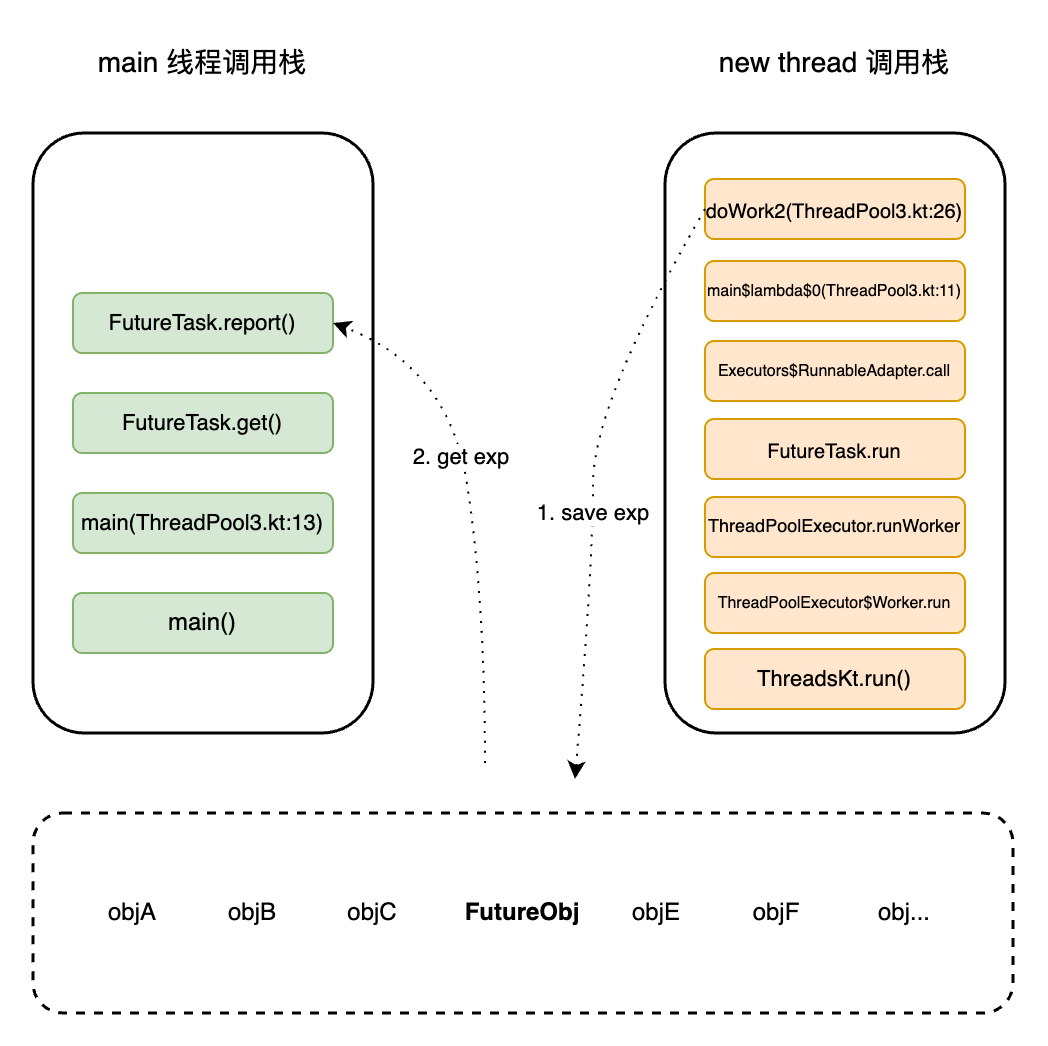

The diagram above was exported from draw.io. Its source (the exported page's mxGraphModel, read from the mxfile embedded in the PNG):
<mxGraphModel dx="1026" dy="659" grid="1" gridSize="9" guides="1" tooltips="1" connect="1" arrows="1" fold="1" page="1" pageScale="1" pageWidth="850" pageHeight="1100" math="0" shadow="0">
  <root>
    <mxCell id="0" />
    <mxCell id="1" parent="0" />
    <mxCell id="Lq0AoeMfKdwk8STI4GJj-1" value="" style="rounded=1;whiteSpace=wrap;html=1;strokeWidth=1.5;" parent="1" vertex="1">
      <mxGeometry x="170" y="270" width="170" height="300" as="geometry" />
    </mxCell>
    <mxCell id="Lq0AoeMfKdwk8STI4GJj-2" value="main 线程调用栈" style="text;html=1;strokeColor=none;fillColor=none;align=center;verticalAlign=middle;whiteSpace=wrap;rounded=0;fontSize=14;" parent="1" vertex="1">
      <mxGeometry x="196.25" y="220" width="117.5" height="30" as="geometry" />
    </mxCell>
    <mxCell id="Lq0AoeMfKdwk8STI4GJj-4" value="main()" style="rounded=1;whiteSpace=wrap;html=1;fillColor=#d5e8d4;strokeColor=#82b366;" parent="1" vertex="1">
      <mxGeometry x="190" y="500" width="130" height="30" as="geometry" />
    </mxCell>
    <mxCell id="Lq0AoeMfKdwk8STI4GJj-5" value="main(ThreadPool3.kt:13)" style="rounded=1;whiteSpace=wrap;html=1;fillColor=#d5e8d4;strokeColor=#82b366;fontSize=11;" parent="1" vertex="1">
      <mxGeometry x="190" y="450" width="130" height="30" as="geometry" />
    </mxCell>
    <mxCell id="Lq0AoeMfKdwk8STI4GJj-6" value="FutureTask.get()" style="rounded=1;whiteSpace=wrap;html=1;fillColor=#d5e8d4;strokeColor=#82b366;fontSize=11;" parent="1" vertex="1">
      <mxGeometry x="190" y="400" width="130" height="30" as="geometry" />
    </mxCell>
    <mxCell id="Lq0AoeMfKdwk8STI4GJj-12" value="" style="rounded=1;whiteSpace=wrap;html=1;strokeWidth=1.5;" parent="1" vertex="1">
      <mxGeometry x="486" y="270" width="170" height="300" as="geometry" />
    </mxCell>
    <mxCell id="Lq0AoeMfKdwk8STI4GJj-13" value="new thread 调用栈" style="text;html=1;strokeColor=none;fillColor=none;align=center;verticalAlign=middle;whiteSpace=wrap;rounded=0;fontSize=14;" parent="1" vertex="1">
      <mxGeometry x="512.25" y="220" width="117.5" height="30" as="geometry" />
    </mxCell>
    <mxCell id="Lq0AoeMfKdwk8STI4GJj-14" value="ThreadPoolExecutor.runWorker" style="rounded=1;whiteSpace=wrap;html=1;fillColor=#ffe6cc;strokeColor=#d79b00;fontSize=9;" parent="1" vertex="1">
      <mxGeometry x="506" y="452" width="130" height="30" as="geometry" />
    </mxCell>
    <mxCell id="Lq0AoeMfKdwk8STI4GJj-15" value="ThreadPoolExecutor$Worker.run" style="rounded=1;whiteSpace=wrap;html=1;fillColor=#ffe6cc;strokeColor=#d79b00;fontSize=8;" parent="1" vertex="1">
      <mxGeometry x="506" y="490" width="130" height="30" as="geometry" />
    </mxCell>
    <mxCell id="Lq0AoeMfKdwk8STI4GJj-16" value="ThreadsKt.run()" style="rounded=1;whiteSpace=wrap;html=1;fillColor=#ffe6cc;strokeColor=#d79b00;fontSize=11;" parent="1" vertex="1">
      <mxGeometry x="506" y="528" width="130" height="30" as="geometry" />
    </mxCell>
    <mxCell id="Lq0AoeMfKdwk8STI4GJj-17" value="FutureTask.run" style="rounded=1;whiteSpace=wrap;html=1;fillColor=#ffe6cc;strokeColor=#d79b00;fontSize=10;" parent="1" vertex="1">
      <mxGeometry x="506" y="413" width="130" height="30" as="geometry" />
    </mxCell>
    <mxCell id="2p-l_sU_6ftTZpOeK9uw-1" value="" style="rounded=1;whiteSpace=wrap;html=1;strokeWidth=1.5;dashed=1;" parent="1" vertex="1">
      <mxGeometry x="170" y="610" width="490" height="100" as="geometry" />
    </mxCell>
    <mxCell id="2p-l_sU_6ftTZpOeK9uw-2" value="objA" style="text;html=1;strokeColor=none;fillColor=none;align=center;verticalAlign=middle;whiteSpace=wrap;rounded=0;" parent="1" vertex="1">
      <mxGeometry x="190" y="645" width="60" height="30" as="geometry" />
    </mxCell>
    <mxCell id="2p-l_sU_6ftTZpOeK9uw-3" value="objB" style="text;html=1;strokeColor=none;fillColor=none;align=center;verticalAlign=middle;whiteSpace=wrap;rounded=0;" parent="1" vertex="1">
      <mxGeometry x="250" y="645" width="60" height="30" as="geometry" />
    </mxCell>
    <mxCell id="2p-l_sU_6ftTZpOeK9uw-4" value="objC" style="text;html=1;strokeColor=none;fillColor=none;align=center;verticalAlign=middle;whiteSpace=wrap;rounded=0;" parent="1" vertex="1">
      <mxGeometry x="310" y="645" width="60" height="30" as="geometry" />
    </mxCell>
    <mxCell id="2p-l_sU_6ftTZpOeK9uw-5" value="FutureObj" style="text;html=1;strokeColor=none;fillColor=none;align=center;verticalAlign=middle;whiteSpace=wrap;rounded=0;fontStyle=1" parent="1" vertex="1">
      <mxGeometry x="385" y="645" width="60" height="30" as="geometry" />
    </mxCell>
    <mxCell id="2p-l_sU_6ftTZpOeK9uw-6" value="objE" style="text;html=1;strokeColor=none;fillColor=none;align=center;verticalAlign=middle;whiteSpace=wrap;rounded=0;" parent="1" vertex="1">
      <mxGeometry x="452.25" y="645" width="60" height="30" as="geometry" />
    </mxCell>
    <mxCell id="2p-l_sU_6ftTZpOeK9uw-7" value="objF" style="text;html=1;strokeColor=none;fillColor=none;align=center;verticalAlign=middle;whiteSpace=wrap;rounded=0;" parent="1" vertex="1">
      <mxGeometry x="512.25" y="645" width="60" height="30" as="geometry" />
    </mxCell>
    <mxCell id="2p-l_sU_6ftTZpOeK9uw-8" value="obj..." style="text;html=1;strokeColor=none;fillColor=none;align=center;verticalAlign=middle;whiteSpace=wrap;rounded=0;" parent="1" vertex="1">
      <mxGeometry x="576" y="645" width="60" height="30" as="geometry" />
    </mxCell>
    <mxCell id="2p-l_sU_6ftTZpOeK9uw-9" value="FutureTask.report()" style="rounded=1;whiteSpace=wrap;html=1;fillColor=#d5e8d4;strokeColor=#82b366;fontSize=11;" parent="1" vertex="1">
      <mxGeometry x="190" y="350" width="130" height="30" as="geometry" />
    </mxCell>
    <mxCell id="2p-l_sU_6ftTZpOeK9uw-10" value="Executors$RunnableAdapter.call" style="rounded=1;whiteSpace=wrap;html=1;fillColor=#ffe6cc;strokeColor=#d79b00;fontSize=8;" parent="1" vertex="1">
      <mxGeometry x="506" y="374" width="130" height="30" as="geometry" />
    </mxCell>
    <mxCell id="2p-l_sU_6ftTZpOeK9uw-11" value="main$lambda$0(ThreadPool3.kt:11)" style="rounded=1;whiteSpace=wrap;html=1;fillColor=#ffe6cc;strokeColor=#d79b00;fontSize=8;" parent="1" vertex="1">
      <mxGeometry x="506" y="334" width="130" height="30" as="geometry" />
    </mxCell>
    <mxCell id="2p-l_sU_6ftTZpOeK9uw-12" value="doWork2(ThreadPool3.kt:26)" style="rounded=1;whiteSpace=wrap;html=1;fillColor=#ffe6cc;strokeColor=#d79b00;fontSize=10;" parent="1" vertex="1">
      <mxGeometry x="506" y="293" width="130" height="30" as="geometry" />
    </mxCell>
    <mxCell id="2p-l_sU_6ftTZpOeK9uw-15" value="" style="curved=1;endArrow=classic;html=1;rounded=0;exitX=0;exitY=0.5;exitDx=0;exitDy=0;dashed=1;dashPattern=1 4;" parent="1" source="2p-l_sU_6ftTZpOeK9uw-12" edge="1">
      <mxGeometry width="50" height="50" relative="1" as="geometry">
        <mxPoint x="441" y="315" as="sourcePoint" />
        <mxPoint x="441" y="593" as="targetPoint" />
        <Array as="points">
          <mxPoint x="450" y="405" />
          <mxPoint x="450" y="486" />
        </Array>
      </mxGeometry>
    </mxCell>
    <mxCell id="2p-l_sU_6ftTZpOeK9uw-16" value="1. save exp" style="edgeLabel;html=1;align=center;verticalAlign=middle;resizable=0;points=[];" parent="2p-l_sU_6ftTZpOeK9uw-15" vertex="1" connectable="0">
      <mxGeometry x="0.1147" y="-1" relative="1" as="geometry">
        <mxPoint as="offset" />
      </mxGeometry>
    </mxCell>
    <mxCell id="2p-l_sU_6ftTZpOeK9uw-17" value="" style="curved=1;endArrow=classic;html=1;rounded=0;entryX=1;entryY=0.5;entryDx=0;entryDy=0;dashed=1;dashPattern=1 4;" parent="1" target="2p-l_sU_6ftTZpOeK9uw-9" edge="1">
      <mxGeometry width="50" height="50" relative="1" as="geometry">
        <mxPoint x="396" y="585" as="sourcePoint" />
        <mxPoint x="378" y="369" as="targetPoint" />
        <Array as="points">
          <mxPoint x="396" y="504" />
          <mxPoint x="378" y="387" />
        </Array>
      </mxGeometry>
    </mxCell>
    <mxCell id="2p-l_sU_6ftTZpOeK9uw-18" value="2. get exp" style="edgeLabel;html=1;align=center;verticalAlign=middle;resizable=0;points=[];" parent="2p-l_sU_6ftTZpOeK9uw-17" vertex="1" connectable="0">
      <mxGeometry x="0.1857" y="1" relative="1" as="geometry">
        <mxPoint as="offset" />
      </mxGeometry>
    </mxCell>
  </root>
</mxGraphModel>